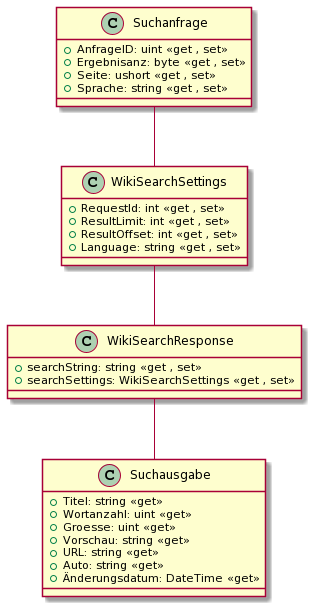

The diagram above was rendered by PlantUML. Its source (embedded in the PNG):
@startuml
class Suchanfrage
{
    +AnfrageID: uint << get , set >>
    +Ergebnisanz: byte << get , set >>
    +Seite: ushort << get , set >>
    +Sprache: string << get , set >>
}

class WikiSearchSettings
{
    +RequestId: int << get , set >>
    +ResultLimit: int << get , set >>
    +ResultOffset: int << get , set >>
    +Language: string << get , set >>
}

class WikiSearchResponse 
{
    +searchString: string << get , set >>
    +searchSettings: WikiSearchSettings << get , set >>
}

class Suchausgabe
{
    +Titel: string << get >>
    +Wortanzahl: uint << get >>
    +Groesse: uint << get >>
    +Vorschau: string << get >>
    +URL: string << get >>
    +Auto: string << get >>
    +Änderungsdatum: DateTime << get >>
    
}

Suchanfrage -- WikiSearchSettings
WikiSearchSettings -- WikiSearchResponse
WikiSearchResponse -- Suchausgabe
@enduml